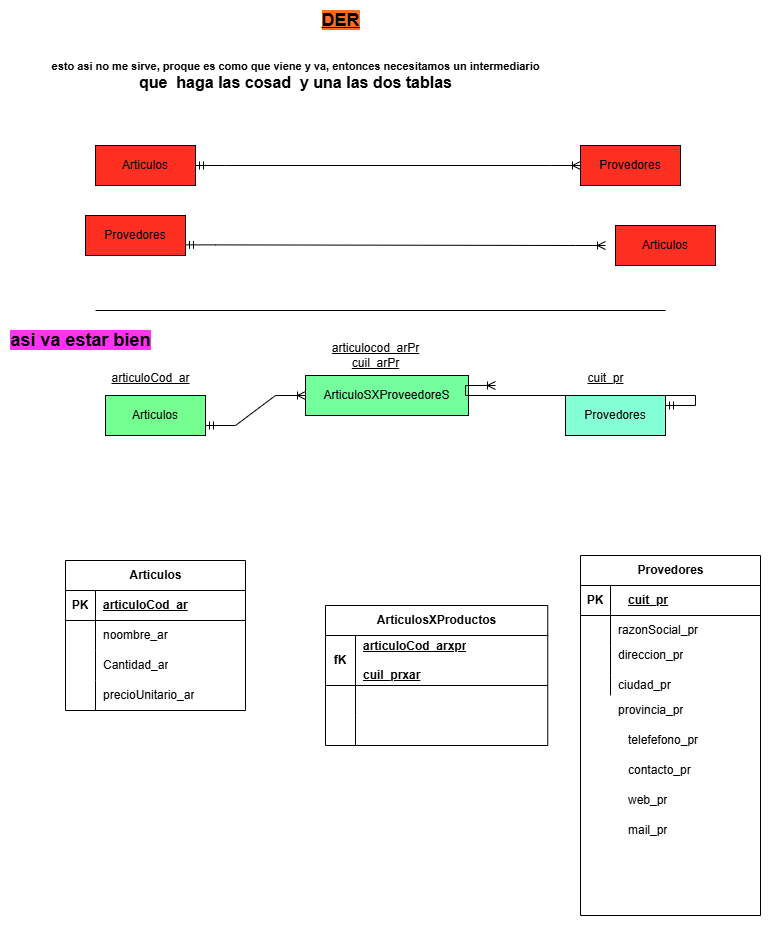

The diagram above was exported from draw.io. Its source (the exported page's mxGraphModel, read from the mxfile embedded in the PNG):
<mxGraphModel dx="982" dy="533" grid="1" gridSize="10" guides="1" tooltips="1" connect="1" arrows="1" fold="1" page="1" pageScale="1" pageWidth="827" pageHeight="1169" math="0" shadow="0">
  <root>
    <mxCell id="0" />
    <mxCell id="1" parent="0" />
    <mxCell id="6OrzQqiP9RHTMep699JM-1" value="Articulos" style="shape=table;startSize=30;container=1;collapsible=1;childLayout=tableLayout;fixedRows=1;rowLines=0;fontStyle=1;align=center;resizeLast=1;html=1;" parent="1" vertex="1">
      <mxGeometry x="70" y="585" width="180" height="150" as="geometry" />
    </mxCell>
    <mxCell id="6OrzQqiP9RHTMep699JM-2" value="" style="shape=tableRow;horizontal=0;startSize=0;swimlaneHead=0;swimlaneBody=0;fillColor=none;collapsible=0;dropTarget=0;points=[[0,0.5],[1,0.5]];portConstraint=eastwest;top=0;left=0;right=0;bottom=1;" parent="6OrzQqiP9RHTMep699JM-1" vertex="1">
      <mxGeometry y="30" width="180" height="30" as="geometry" />
    </mxCell>
    <mxCell id="6OrzQqiP9RHTMep699JM-3" value="PK" style="shape=partialRectangle;connectable=0;fillColor=none;top=0;left=0;bottom=0;right=0;fontStyle=1;overflow=hidden;whiteSpace=wrap;html=1;" parent="6OrzQqiP9RHTMep699JM-2" vertex="1">
      <mxGeometry width="30" height="30" as="geometry">
        <mxRectangle width="30" height="30" as="alternateBounds" />
      </mxGeometry>
    </mxCell>
    <mxCell id="6OrzQqiP9RHTMep699JM-4" value="articuloCod_ar" style="shape=partialRectangle;connectable=0;fillColor=none;top=0;left=0;bottom=0;right=0;align=left;spacingLeft=6;fontStyle=5;overflow=hidden;whiteSpace=wrap;html=1;" parent="6OrzQqiP9RHTMep699JM-2" vertex="1">
      <mxGeometry x="30" width="150" height="30" as="geometry">
        <mxRectangle width="150" height="30" as="alternateBounds" />
      </mxGeometry>
    </mxCell>
    <mxCell id="6OrzQqiP9RHTMep699JM-5" value="" style="shape=tableRow;horizontal=0;startSize=0;swimlaneHead=0;swimlaneBody=0;fillColor=none;collapsible=0;dropTarget=0;points=[[0,0.5],[1,0.5]];portConstraint=eastwest;top=0;left=0;right=0;bottom=0;" parent="6OrzQqiP9RHTMep699JM-1" vertex="1">
      <mxGeometry y="60" width="180" height="30" as="geometry" />
    </mxCell>
    <mxCell id="6OrzQqiP9RHTMep699JM-6" value="" style="shape=partialRectangle;connectable=0;fillColor=none;top=0;left=0;bottom=0;right=0;editable=1;overflow=hidden;whiteSpace=wrap;html=1;" parent="6OrzQqiP9RHTMep699JM-5" vertex="1">
      <mxGeometry width="30" height="30" as="geometry">
        <mxRectangle width="30" height="30" as="alternateBounds" />
      </mxGeometry>
    </mxCell>
    <mxCell id="6OrzQqiP9RHTMep699JM-7" value="noombre_ar" style="shape=partialRectangle;connectable=0;fillColor=none;top=0;left=0;bottom=0;right=0;align=left;spacingLeft=6;overflow=hidden;whiteSpace=wrap;html=1;" parent="6OrzQqiP9RHTMep699JM-5" vertex="1">
      <mxGeometry x="30" width="150" height="30" as="geometry">
        <mxRectangle width="150" height="30" as="alternateBounds" />
      </mxGeometry>
    </mxCell>
    <mxCell id="6OrzQqiP9RHTMep699JM-8" value="" style="shape=tableRow;horizontal=0;startSize=0;swimlaneHead=0;swimlaneBody=0;fillColor=none;collapsible=0;dropTarget=0;points=[[0,0.5],[1,0.5]];portConstraint=eastwest;top=0;left=0;right=0;bottom=0;" parent="6OrzQqiP9RHTMep699JM-1" vertex="1">
      <mxGeometry y="90" width="180" height="30" as="geometry" />
    </mxCell>
    <mxCell id="6OrzQqiP9RHTMep699JM-9" value="" style="shape=partialRectangle;connectable=0;fillColor=none;top=0;left=0;bottom=0;right=0;editable=1;overflow=hidden;whiteSpace=wrap;html=1;" parent="6OrzQqiP9RHTMep699JM-8" vertex="1">
      <mxGeometry width="30" height="30" as="geometry">
        <mxRectangle width="30" height="30" as="alternateBounds" />
      </mxGeometry>
    </mxCell>
    <mxCell id="6OrzQqiP9RHTMep699JM-10" value="Cantidad_ar" style="shape=partialRectangle;connectable=0;fillColor=none;top=0;left=0;bottom=0;right=0;align=left;spacingLeft=6;overflow=hidden;whiteSpace=wrap;html=1;" parent="6OrzQqiP9RHTMep699JM-8" vertex="1">
      <mxGeometry x="30" width="150" height="30" as="geometry">
        <mxRectangle width="150" height="30" as="alternateBounds" />
      </mxGeometry>
    </mxCell>
    <mxCell id="6OrzQqiP9RHTMep699JM-11" value="" style="shape=tableRow;horizontal=0;startSize=0;swimlaneHead=0;swimlaneBody=0;fillColor=none;collapsible=0;dropTarget=0;points=[[0,0.5],[1,0.5]];portConstraint=eastwest;top=0;left=0;right=0;bottom=0;" parent="6OrzQqiP9RHTMep699JM-1" vertex="1">
      <mxGeometry y="120" width="180" height="30" as="geometry" />
    </mxCell>
    <mxCell id="6OrzQqiP9RHTMep699JM-12" value="" style="shape=partialRectangle;connectable=0;fillColor=none;top=0;left=0;bottom=0;right=0;editable=1;overflow=hidden;whiteSpace=wrap;html=1;" parent="6OrzQqiP9RHTMep699JM-11" vertex="1">
      <mxGeometry width="30" height="30" as="geometry">
        <mxRectangle width="30" height="30" as="alternateBounds" />
      </mxGeometry>
    </mxCell>
    <mxCell id="6OrzQqiP9RHTMep699JM-13" value="precioUnitario_ar" style="shape=partialRectangle;connectable=0;fillColor=none;top=0;left=0;bottom=0;right=0;align=left;spacingLeft=6;overflow=hidden;whiteSpace=wrap;html=1;" parent="6OrzQqiP9RHTMep699JM-11" vertex="1">
      <mxGeometry x="30" width="150" height="30" as="geometry">
        <mxRectangle width="150" height="30" as="alternateBounds" />
      </mxGeometry>
    </mxCell>
    <mxCell id="6OrzQqiP9RHTMep699JM-27" value="Articulos" style="whiteSpace=wrap;html=1;align=center;fillColor=#FF3021;" parent="1" vertex="1">
      <mxGeometry x="100" y="170" width="100" height="40" as="geometry" />
    </mxCell>
    <mxCell id="6OrzQqiP9RHTMep699JM-28" value="Provedores" style="whiteSpace=wrap;html=1;align=center;fillColor=#FF3021;" parent="1" vertex="1">
      <mxGeometry x="585" y="170" width="100" height="40" as="geometry" />
    </mxCell>
    <mxCell id="6OrzQqiP9RHTMep699JM-74" value="" style="edgeStyle=entityRelationEdgeStyle;fontSize=12;html=1;endArrow=ERoneToMany;startArrow=ERmandOne;rounded=0;exitX=1;exitY=0.5;exitDx=0;exitDy=0;entryX=0;entryY=0.5;entryDx=0;entryDy=0;fillColor=#FF3021;" parent="1" source="6OrzQqiP9RHTMep699JM-27" target="6OrzQqiP9RHTMep699JM-28" edge="1">
      <mxGeometry width="100" height="100" relative="1" as="geometry">
        <mxPoint x="210" y="200" as="sourcePoint" />
        <mxPoint x="520" y="180" as="targetPoint" />
      </mxGeometry>
    </mxCell>
    <mxCell id="6OrzQqiP9RHTMep699JM-75" value="Articulos" style="whiteSpace=wrap;html=1;align=center;fillColor=#FF3021;" parent="1" vertex="1">
      <mxGeometry x="620" y="250" width="100" height="40" as="geometry" />
    </mxCell>
    <mxCell id="6OrzQqiP9RHTMep699JM-76" value="Provedores" style="whiteSpace=wrap;html=1;align=center;fillColor=#FF3021;" parent="1" vertex="1">
      <mxGeometry x="90" y="240" width="100" height="40" as="geometry" />
    </mxCell>
    <mxCell id="6OrzQqiP9RHTMep699JM-78" value="" style="edgeStyle=entityRelationEdgeStyle;fontSize=12;html=1;endArrow=ERoneToMany;startArrow=ERmandOne;rounded=0;exitX=1;exitY=0.5;exitDx=0;exitDy=0;fillColor=#FF3021;" parent="1" edge="1">
      <mxGeometry width="100" height="100" relative="1" as="geometry">
        <mxPoint x="190" y="269.38" as="sourcePoint" />
        <mxPoint x="610" y="270" as="targetPoint" />
      </mxGeometry>
    </mxCell>
    <mxCell id="6OrzQqiP9RHTMep699JM-80" value="&lt;b&gt;&lt;font style=&quot;font-size: 11px;&quot;&gt;esto asi no me sirve, proque es como que viene y va, entonces necesitamos un intermediario&lt;/font&gt;&lt;/b&gt;&lt;div&gt;&lt;b&gt;&lt;font size=&quot;3&quot;&gt;que&amp;nbsp; haga las cosad&amp;nbsp; y una las dos tablas&lt;/font&gt;&lt;/b&gt;&lt;/div&gt;" style="text;html=1;align=center;verticalAlign=middle;resizable=0;points=[];autosize=1;strokeColor=none;fillColor=none;" parent="1" vertex="1">
      <mxGeometry x="45" y="75" width="510" height="50" as="geometry" />
    </mxCell>
    <mxCell id="6OrzQqiP9RHTMep699JM-81" value="ArticuloSXProveedoreS" style="whiteSpace=wrap;html=1;align=center;fillColor=#73FF9D;" parent="1" vertex="1">
      <mxGeometry x="310" y="400" width="163" height="40" as="geometry" />
    </mxCell>
    <mxCell id="6OrzQqiP9RHTMep699JM-85" value="Articulos" style="whiteSpace=wrap;html=1;align=center;fillColor=#75FF91;" parent="1" vertex="1">
      <mxGeometry x="110" y="420" width="100" height="40" as="geometry" />
    </mxCell>
    <mxCell id="6OrzQqiP9RHTMep699JM-86" value="Provedores" style="whiteSpace=wrap;html=1;align=center;fillColor=#85FFD6;" parent="1" vertex="1">
      <mxGeometry x="570" y="420" width="100" height="40" as="geometry" />
    </mxCell>
    <mxCell id="6OrzQqiP9RHTMep699JM-87" value="" style="edgeStyle=entityRelationEdgeStyle;fontSize=12;html=1;endArrow=ERoneToMany;startArrow=ERmandOne;rounded=0;entryX=0;entryY=0.5;entryDx=0;entryDy=0;" parent="1" target="6OrzQqiP9RHTMep699JM-81" edge="1">
      <mxGeometry width="100" height="100" relative="1" as="geometry">
        <mxPoint x="210" y="450" as="sourcePoint" />
        <mxPoint x="310" y="350" as="targetPoint" />
      </mxGeometry>
    </mxCell>
    <mxCell id="6OrzQqiP9RHTMep699JM-91" value="" style="edgeStyle=entityRelationEdgeStyle;fontSize=12;html=1;endArrow=ERoneToMany;startArrow=ERmandOne;rounded=0;exitX=1;exitY=0.25;exitDx=0;exitDy=0;" parent="1" source="6OrzQqiP9RHTMep699JM-86" edge="1">
      <mxGeometry width="100" height="100" relative="1" as="geometry">
        <mxPoint x="655" y="400" as="sourcePoint" />
        <mxPoint x="500" y="410" as="targetPoint" />
        <Array as="points">
          <mxPoint x="660" y="420" />
          <mxPoint x="560" y="470" />
          <mxPoint x="600" y="400" />
          <mxPoint x="630" y="400" />
          <mxPoint x="640" y="400" />
          <mxPoint x="610" y="410" />
          <mxPoint x="560" y="460" />
          <mxPoint x="710" y="430" />
          <mxPoint x="600" y="390" />
          <mxPoint x="580" y="410" />
          <mxPoint x="590" y="360" />
          <mxPoint x="580" y="400" />
          <mxPoint x="580" y="410" />
          <mxPoint x="580" y="410" />
        </Array>
      </mxGeometry>
    </mxCell>
    <mxCell id="6OrzQqiP9RHTMep699JM-95" value="&lt;u&gt;articuloCod_ar&lt;/u&gt;" style="text;html=1;align=center;verticalAlign=middle;resizable=0;points=[];autosize=1;strokeColor=none;fillColor=none;" parent="1" vertex="1">
      <mxGeometry x="105" y="388" width="100" height="30" as="geometry" />
    </mxCell>
    <mxCell id="6OrzQqiP9RHTMep699JM-96" value="&lt;u&gt;cuit_pr&lt;/u&gt;" style="text;html=1;align=center;verticalAlign=middle;resizable=0;points=[];autosize=1;strokeColor=none;fillColor=none;" parent="1" vertex="1">
      <mxGeometry x="580" y="388" width="60" height="30" as="geometry" />
    </mxCell>
    <mxCell id="6OrzQqiP9RHTMep699JM-97" value="&lt;u&gt;articulocod_arPr&lt;/u&gt;&lt;div&gt;&lt;u&gt;cuil_arPr&lt;/u&gt;&lt;/div&gt;" style="text;html=1;align=center;verticalAlign=middle;resizable=0;points=[];autosize=1;strokeColor=none;fillColor=none;" parent="1" vertex="1">
      <mxGeometry x="325" y="360" width="110" height="40" as="geometry" />
    </mxCell>
    <mxCell id="6OrzQqiP9RHTMep699JM-100" value="" style="line;strokeWidth=1;rotatable=0;dashed=0;labelPosition=right;align=left;verticalAlign=middle;spacingTop=0;spacingLeft=6;points=[];portConstraint=eastwest;fillColor=#FF8F1F;" parent="1" vertex="1">
      <mxGeometry x="100" y="330" width="570" height="10" as="geometry" />
    </mxCell>
    <mxCell id="6OrzQqiP9RHTMep699JM-101" value="&lt;b&gt;&lt;font style=&quot;font-size: 18px; background-color: rgb(255, 51, 241);&quot;&gt;asi va estar bien&lt;/font&gt;&lt;/b&gt;" style="text;html=1;align=center;verticalAlign=middle;resizable=0;points=[];autosize=1;strokeColor=none;fillColor=none;" parent="1" vertex="1">
      <mxGeometry x="5" y="345" width="160" height="40" as="geometry" />
    </mxCell>
    <mxCell id="6OrzQqiP9RHTMep699JM-102" value="" style="group" parent="1" vertex="1" connectable="0">
      <mxGeometry x="585" y="580" width="190" height="370" as="geometry" />
    </mxCell>
    <mxCell id="6OrzQqiP9RHTMep699JM-14" value="Provedores" style="shape=table;startSize=30;container=1;collapsible=1;childLayout=tableLayout;fixedRows=1;rowLines=0;fontStyle=1;align=center;resizeLast=1;html=1;" parent="6OrzQqiP9RHTMep699JM-102" vertex="1">
      <mxGeometry width="180" height="360" as="geometry" />
    </mxCell>
    <mxCell id="6OrzQqiP9RHTMep699JM-15" value="" style="shape=tableRow;horizontal=0;startSize=0;swimlaneHead=0;swimlaneBody=0;fillColor=none;collapsible=0;dropTarget=0;points=[[0,0.5],[1,0.5]];portConstraint=eastwest;top=0;left=0;right=0;bottom=1;" parent="6OrzQqiP9RHTMep699JM-14" vertex="1">
      <mxGeometry y="30" width="180" height="30" as="geometry" />
    </mxCell>
    <mxCell id="6OrzQqiP9RHTMep699JM-16" value="PK" style="shape=partialRectangle;connectable=0;fillColor=none;top=0;left=0;bottom=0;right=0;fontStyle=1;overflow=hidden;whiteSpace=wrap;html=1;" parent="6OrzQqiP9RHTMep699JM-15" vertex="1">
      <mxGeometry width="30" height="30" as="geometry">
        <mxRectangle width="30" height="30" as="alternateBounds" />
      </mxGeometry>
    </mxCell>
    <mxCell id="6OrzQqiP9RHTMep699JM-17" value="" style="shape=partialRectangle;connectable=0;fillColor=none;top=0;left=0;bottom=0;right=0;align=left;spacingLeft=6;fontStyle=5;overflow=hidden;whiteSpace=wrap;html=1;" parent="6OrzQqiP9RHTMep699JM-15" vertex="1">
      <mxGeometry x="30" width="150" height="30" as="geometry">
        <mxRectangle width="150" height="30" as="alternateBounds" />
      </mxGeometry>
    </mxCell>
    <mxCell id="6OrzQqiP9RHTMep699JM-18" value="" style="shape=tableRow;horizontal=0;startSize=0;swimlaneHead=0;swimlaneBody=0;fillColor=none;collapsible=0;dropTarget=0;points=[[0,0.5],[1,0.5]];portConstraint=eastwest;top=0;left=0;right=0;bottom=0;" parent="6OrzQqiP9RHTMep699JM-14" vertex="1">
      <mxGeometry y="60" width="180" height="30" as="geometry" />
    </mxCell>
    <mxCell id="6OrzQqiP9RHTMep699JM-19" value="" style="shape=partialRectangle;connectable=0;fillColor=none;top=0;left=0;bottom=0;right=0;editable=1;overflow=hidden;whiteSpace=wrap;html=1;" parent="6OrzQqiP9RHTMep699JM-18" vertex="1">
      <mxGeometry width="30" height="30" as="geometry">
        <mxRectangle width="30" height="30" as="alternateBounds" />
      </mxGeometry>
    </mxCell>
    <mxCell id="6OrzQqiP9RHTMep699JM-20" value="razonSocial_pr" style="shape=partialRectangle;connectable=0;fillColor=none;top=0;left=0;bottom=0;right=0;align=left;spacingLeft=6;overflow=hidden;whiteSpace=wrap;html=1;" parent="6OrzQqiP9RHTMep699JM-18" vertex="1">
      <mxGeometry x="30" width="150" height="30" as="geometry">
        <mxRectangle width="150" height="30" as="alternateBounds" />
      </mxGeometry>
    </mxCell>
    <mxCell id="6OrzQqiP9RHTMep699JM-21" value="" style="shape=tableRow;horizontal=0;startSize=0;swimlaneHead=0;swimlaneBody=0;fillColor=none;collapsible=0;dropTarget=0;points=[[0,0.5],[1,0.5]];portConstraint=eastwest;top=0;left=0;right=0;bottom=0;" parent="6OrzQqiP9RHTMep699JM-14" vertex="1">
      <mxGeometry y="90" width="180" height="30" as="geometry" />
    </mxCell>
    <mxCell id="6OrzQqiP9RHTMep699JM-22" value="" style="shape=partialRectangle;connectable=0;fillColor=none;top=0;left=0;bottom=0;right=0;editable=1;overflow=hidden;whiteSpace=wrap;html=1;" parent="6OrzQqiP9RHTMep699JM-21" vertex="1">
      <mxGeometry width="30" height="30" as="geometry">
        <mxRectangle width="30" height="30" as="alternateBounds" />
      </mxGeometry>
    </mxCell>
    <mxCell id="6OrzQqiP9RHTMep699JM-23" value="direccion_pr&lt;div&gt;&lt;br&gt;&lt;/div&gt;" style="shape=partialRectangle;connectable=0;fillColor=none;top=0;left=0;bottom=0;right=0;align=left;spacingLeft=6;overflow=hidden;whiteSpace=wrap;html=1;" parent="6OrzQqiP9RHTMep699JM-21" vertex="1">
      <mxGeometry x="30" width="150" height="30" as="geometry">
        <mxRectangle width="150" height="30" as="alternateBounds" />
      </mxGeometry>
    </mxCell>
    <mxCell id="6OrzQqiP9RHTMep699JM-24" value="" style="shape=tableRow;horizontal=0;startSize=0;swimlaneHead=0;swimlaneBody=0;fillColor=none;collapsible=0;dropTarget=0;points=[[0,0.5],[1,0.5]];portConstraint=eastwest;top=0;left=0;right=0;bottom=0;" parent="6OrzQqiP9RHTMep699JM-14" vertex="1">
      <mxGeometry y="120" width="180" height="20" as="geometry" />
    </mxCell>
    <mxCell id="6OrzQqiP9RHTMep699JM-25" value="" style="shape=partialRectangle;connectable=0;fillColor=none;top=0;left=0;bottom=0;right=0;editable=1;overflow=hidden;whiteSpace=wrap;html=1;" parent="6OrzQqiP9RHTMep699JM-24" vertex="1">
      <mxGeometry width="30" height="20" as="geometry">
        <mxRectangle width="30" height="20" as="alternateBounds" />
      </mxGeometry>
    </mxCell>
    <mxCell id="6OrzQqiP9RHTMep699JM-26" value="ciudad_pr" style="shape=partialRectangle;connectable=0;fillColor=none;top=0;left=0;bottom=0;right=0;align=left;spacingLeft=6;overflow=hidden;whiteSpace=wrap;html=1;" parent="6OrzQqiP9RHTMep699JM-24" vertex="1">
      <mxGeometry x="30" width="150" height="20" as="geometry">
        <mxRectangle width="150" height="20" as="alternateBounds" />
      </mxGeometry>
    </mxCell>
    <mxCell id="6OrzQqiP9RHTMep699JM-29" value="provincia_pr" style="shape=partialRectangle;connectable=0;fillColor=none;top=0;left=0;bottom=0;right=0;align=left;spacingLeft=6;overflow=hidden;whiteSpace=wrap;html=1;" parent="6OrzQqiP9RHTMep699JM-102" vertex="1">
      <mxGeometry x="30" y="140" width="150" height="30" as="geometry">
        <mxRectangle width="150" height="30" as="alternateBounds" />
      </mxGeometry>
    </mxCell>
    <mxCell id="6OrzQqiP9RHTMep699JM-30" value="&lt;b&gt;&lt;u&gt;cuit_pr&lt;/u&gt;&lt;/b&gt;" style="shape=partialRectangle;connectable=0;fillColor=none;top=0;left=0;bottom=0;right=0;align=left;spacingLeft=6;overflow=hidden;whiteSpace=wrap;html=1;" parent="6OrzQqiP9RHTMep699JM-102" vertex="1">
      <mxGeometry x="40" y="30" width="150" height="30" as="geometry">
        <mxRectangle width="150" height="30" as="alternateBounds" />
      </mxGeometry>
    </mxCell>
    <mxCell id="6OrzQqiP9RHTMep699JM-44" value="telefefono_pr" style="shape=partialRectangle;connectable=0;fillColor=none;top=0;left=0;bottom=0;right=0;align=left;spacingLeft=6;overflow=hidden;whiteSpace=wrap;html=1;" parent="6OrzQqiP9RHTMep699JM-102" vertex="1">
      <mxGeometry x="40" y="170" width="150" height="30" as="geometry">
        <mxRectangle width="150" height="30" as="alternateBounds" />
      </mxGeometry>
    </mxCell>
    <mxCell id="6OrzQqiP9RHTMep699JM-45" value="contacto_pr" style="shape=partialRectangle;connectable=0;fillColor=none;top=0;left=0;bottom=0;right=0;align=left;spacingLeft=6;overflow=hidden;whiteSpace=wrap;html=1;" parent="6OrzQqiP9RHTMep699JM-102" vertex="1">
      <mxGeometry x="40" y="200" width="150" height="30" as="geometry">
        <mxRectangle width="150" height="30" as="alternateBounds" />
      </mxGeometry>
    </mxCell>
    <mxCell id="6OrzQqiP9RHTMep699JM-46" value="web_pr" style="shape=partialRectangle;connectable=0;fillColor=none;top=0;left=0;bottom=0;right=0;align=left;spacingLeft=6;overflow=hidden;whiteSpace=wrap;html=1;" parent="6OrzQqiP9RHTMep699JM-102" vertex="1">
      <mxGeometry x="40" y="230" width="150" height="30" as="geometry">
        <mxRectangle width="150" height="30" as="alternateBounds" />
      </mxGeometry>
    </mxCell>
    <mxCell id="6OrzQqiP9RHTMep699JM-73" value="mail_pr" style="shape=partialRectangle;connectable=0;fillColor=none;top=0;left=0;bottom=0;right=0;align=left;spacingLeft=6;overflow=hidden;whiteSpace=wrap;html=1;" parent="6OrzQqiP9RHTMep699JM-102" vertex="1">
      <mxGeometry x="40" y="260" width="150" height="30" as="geometry">
        <mxRectangle width="150" height="30" as="alternateBounds" />
      </mxGeometry>
    </mxCell>
    <mxCell id="6OrzQqiP9RHTMep699JM-103" value="&lt;b&gt;&lt;font style=&quot;font-size: 18px;&quot;&gt;&lt;u style=&quot;background-color: rgb(255, 109, 36);&quot;&gt;DER&lt;/u&gt;&lt;/font&gt;&lt;/b&gt;" style="text;html=1;align=center;verticalAlign=middle;resizable=0;points=[];autosize=1;strokeColor=none;fillColor=none;" parent="1" vertex="1">
      <mxGeometry x="315" y="25" width="60" height="40" as="geometry" />
    </mxCell>
    <mxCell id="6OrzQqiP9RHTMep699JM-104" value="ArticulosXProductos" style="shape=table;startSize=30;container=1;collapsible=1;childLayout=tableLayout;fixedRows=1;rowLines=0;fontStyle=1;align=center;resizeLast=1;html=1;" parent="1" vertex="1">
      <mxGeometry x="330" y="630" width="222.25" height="140" as="geometry" />
    </mxCell>
    <mxCell id="6OrzQqiP9RHTMep699JM-105" value="" style="shape=tableRow;horizontal=0;startSize=0;swimlaneHead=0;swimlaneBody=0;fillColor=none;collapsible=0;dropTarget=0;points=[[0,0.5],[1,0.5]];portConstraint=eastwest;top=0;left=0;right=0;bottom=1;" parent="6OrzQqiP9RHTMep699JM-104" vertex="1">
      <mxGeometry y="30" width="222.25" height="50" as="geometry" />
    </mxCell>
    <mxCell id="6OrzQqiP9RHTMep699JM-106" value="fK" style="shape=partialRectangle;connectable=0;fillColor=none;top=0;left=0;bottom=0;right=0;fontStyle=1;overflow=hidden;whiteSpace=wrap;html=1;" parent="6OrzQqiP9RHTMep699JM-105" vertex="1">
      <mxGeometry width="30" height="50" as="geometry">
        <mxRectangle width="30" height="50" as="alternateBounds" />
      </mxGeometry>
    </mxCell>
    <mxCell id="6OrzQqiP9RHTMep699JM-107" value="&lt;font&gt;articuloCod_arxpr&lt;/font&gt;&lt;div&gt;&lt;br&gt;&lt;/div&gt;&lt;div&gt;cuil_prxar&lt;/div&gt;" style="shape=partialRectangle;connectable=0;fillColor=none;top=0;left=0;bottom=0;right=0;align=left;spacingLeft=6;fontStyle=5;overflow=hidden;whiteSpace=wrap;html=1;" parent="6OrzQqiP9RHTMep699JM-105" vertex="1">
      <mxGeometry x="30" width="192.25" height="50" as="geometry">
        <mxRectangle width="192.25" height="50" as="alternateBounds" />
      </mxGeometry>
    </mxCell>
    <mxCell id="6OrzQqiP9RHTMep699JM-111" value="" style="shape=tableRow;horizontal=0;startSize=0;swimlaneHead=0;swimlaneBody=0;fillColor=none;collapsible=0;dropTarget=0;points=[[0,0.5],[1,0.5]];portConstraint=eastwest;top=0;left=0;right=0;bottom=0;" parent="6OrzQqiP9RHTMep699JM-104" vertex="1">
      <mxGeometry y="80" width="222.25" height="30" as="geometry" />
    </mxCell>
    <mxCell id="6OrzQqiP9RHTMep699JM-112" value="" style="shape=partialRectangle;connectable=0;fillColor=none;top=0;left=0;bottom=0;right=0;editable=1;overflow=hidden;whiteSpace=wrap;html=1;" parent="6OrzQqiP9RHTMep699JM-111" vertex="1">
      <mxGeometry width="30" height="30" as="geometry">
        <mxRectangle width="30" height="30" as="alternateBounds" />
      </mxGeometry>
    </mxCell>
    <mxCell id="6OrzQqiP9RHTMep699JM-113" value="" style="shape=partialRectangle;connectable=0;fillColor=none;top=0;left=0;bottom=0;right=0;align=left;spacingLeft=6;overflow=hidden;whiteSpace=wrap;html=1;" parent="6OrzQqiP9RHTMep699JM-111" vertex="1">
      <mxGeometry x="30" width="192.25" height="30" as="geometry">
        <mxRectangle width="192.25" height="30" as="alternateBounds" />
      </mxGeometry>
    </mxCell>
    <mxCell id="6OrzQqiP9RHTMep699JM-114" value="" style="shape=tableRow;horizontal=0;startSize=0;swimlaneHead=0;swimlaneBody=0;fillColor=none;collapsible=0;dropTarget=0;points=[[0,0.5],[1,0.5]];portConstraint=eastwest;top=0;left=0;right=0;bottom=0;" parent="6OrzQqiP9RHTMep699JM-104" vertex="1">
      <mxGeometry y="110" width="222.25" height="30" as="geometry" />
    </mxCell>
    <mxCell id="6OrzQqiP9RHTMep699JM-115" value="" style="shape=partialRectangle;connectable=0;fillColor=none;top=0;left=0;bottom=0;right=0;editable=1;overflow=hidden;whiteSpace=wrap;html=1;" parent="6OrzQqiP9RHTMep699JM-114" vertex="1">
      <mxGeometry width="30" height="30" as="geometry">
        <mxRectangle width="30" height="30" as="alternateBounds" />
      </mxGeometry>
    </mxCell>
    <mxCell id="6OrzQqiP9RHTMep699JM-116" value="" style="shape=partialRectangle;connectable=0;fillColor=none;top=0;left=0;bottom=0;right=0;align=left;spacingLeft=6;overflow=hidden;whiteSpace=wrap;html=1;" parent="6OrzQqiP9RHTMep699JM-114" vertex="1">
      <mxGeometry x="30" width="192.25" height="30" as="geometry">
        <mxRectangle width="192.25" height="30" as="alternateBounds" />
      </mxGeometry>
    </mxCell>
  </root>
</mxGraphModel>